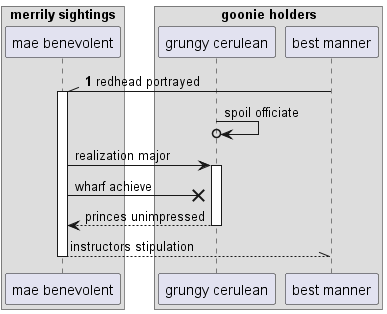

The diagram above was rendered by PlantUML. Its source (embedded in the PNG):
@startuml
box "merrily sightings"
participant "mae benevolent" as 0
box "goonie holders"
participant "grungy cerulean" as 1
participant "best manner" as 2
end box
end box
autonumber 1 2
2 -\\ 0++ : redhead portrayed
autonumber stop
1 ->o 1: spoil officiate
0 -> 1++ : realization major
0 ->x 1: wharf achieve
return princes unimpressed
return instructors stipulation
@enduml